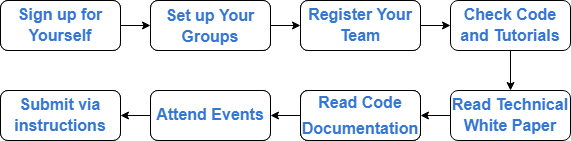

The diagram above was exported from draw.io. Its source (the exported page's mxGraphModel, read from the mxfile embedded in the PNG):
<mxGraphModel dx="734" dy="1194" grid="0" gridSize="10" guides="1" tooltips="1" connect="1" arrows="1" fold="1" page="1" pageScale="1" pageWidth="850" pageHeight="1100" math="0" shadow="0">
  <root>
    <mxCell id="0" />
    <mxCell id="1" parent="0" />
    <mxCell id="bw_cKJYSQ_mDMRs38ung-1" value="" style="edgeStyle=orthogonalEdgeStyle;rounded=0;orthogonalLoop=1;jettySize=auto;html=1;" parent="1" source="bw_cKJYSQ_mDMRs38ung-2" target="bw_cKJYSQ_mDMRs38ung-4" edge="1">
      <mxGeometry relative="1" as="geometry" />
    </mxCell>
    <mxCell id="bw_cKJYSQ_mDMRs38ung-2" value="&lt;span style=&quot;line-height: 1.3;&quot;&gt;&lt;font style=&quot;font-size: 16px;&quot; color=&quot;#3476d2&quot;&gt;&lt;b&gt;Sign up for Yourself&lt;/b&gt;&lt;/font&gt;&lt;/span&gt;" style="rounded=1;whiteSpace=wrap;html=1;fontSize=12;glass=0;strokeWidth=1;shadow=0;" parent="1" vertex="1">
      <mxGeometry x="110" y="250" width="120" height="50" as="geometry" />
    </mxCell>
    <mxCell id="bw_cKJYSQ_mDMRs38ung-3" value="" style="edgeStyle=orthogonalEdgeStyle;rounded=0;orthogonalLoop=1;jettySize=auto;html=1;" parent="1" source="bw_cKJYSQ_mDMRs38ung-4" target="bw_cKJYSQ_mDMRs38ung-6" edge="1">
      <mxGeometry relative="1" as="geometry" />
    </mxCell>
    <mxCell id="bw_cKJYSQ_mDMRs38ung-4" value="&lt;a style=&quot;color: rgb(52, 118, 210); -webkit-tap-highlight-color: rgba(0, 0, 0, 0.1); outline: 0px; font-family: arial, sans-serif; font-size: small; background-color: rgb(255, 255, 255); text-decoration-line: none !important;&quot; target=&quot;_blank&quot; data-ved=&quot;2ahUKEwiM2pDm54X5AhXrhP0HHeR_A8sQFnoECAcQAQ&quot; data-usg=&quot;AOvVaw22z4P0ZX1sfh9i3C90nypi&quot; data-jsarwt=&quot;1&quot; href=&quot;https://support.microsoft.com/en-us/office/set-up-groups-and-teams-a79afa20-aa01-44a3-b33d-5eaa72f6404f&quot;&gt;&lt;h3 style=&quot;margin: 0px 0px 3px; padding: 5px 0px 0px; font-size: medium; line-height: 1.3; display: inline-block;&quot; data-favicon-t=&quot;microsoft.com&quot; class=&quot;LC20lb MBeuO DKV0Md&quot;&gt;Set up Your Groups&lt;/h3&gt;&lt;/a&gt;" style="rounded=1;whiteSpace=wrap;html=1;fontSize=12;glass=0;strokeWidth=1;shadow=0;align=center;" parent="1" vertex="1">
      <mxGeometry x="260" y="250" width="120" height="50" as="geometry" />
    </mxCell>
    <mxCell id="bw_cKJYSQ_mDMRs38ung-5" value="" style="edgeStyle=orthogonalEdgeStyle;rounded=0;orthogonalLoop=1;jettySize=auto;html=1;" parent="1" source="bw_cKJYSQ_mDMRs38ung-6" target="bw_cKJYSQ_mDMRs38ung-8" edge="1">
      <mxGeometry relative="1" as="geometry" />
    </mxCell>
    <mxCell id="bw_cKJYSQ_mDMRs38ung-6" value="&lt;font color=&quot;#3476d2&quot; style=&quot;font-size: 16px;&quot;&gt;&lt;b style=&quot;line-height: 1.3;&quot;&gt;Register Your Team&lt;/b&gt;&lt;/font&gt;" style="rounded=1;whiteSpace=wrap;html=1;fontSize=12;glass=0;strokeWidth=1;shadow=0;" parent="1" vertex="1">
      <mxGeometry x="410" y="250" width="120" height="50" as="geometry" />
    </mxCell>
    <mxCell id="bw_cKJYSQ_mDMRs38ung-9" value="" style="edgeStyle=orthogonalEdgeStyle;rounded=0;orthogonalLoop=1;jettySize=auto;html=1;" parent="1" source="bw_cKJYSQ_mDMRs38ung-10" target="bw_cKJYSQ_mDMRs38ung-12" edge="1">
      <mxGeometry relative="1" as="geometry" />
    </mxCell>
    <mxCell id="bw_cKJYSQ_mDMRs38ung-11" value="" style="edgeStyle=orthogonalEdgeStyle;rounded=0;orthogonalLoop=1;jettySize=auto;html=1;" parent="1" source="bw_cKJYSQ_mDMRs38ung-12" target="bw_cKJYSQ_mDMRs38ung-14" edge="1">
      <mxGeometry relative="1" as="geometry" />
    </mxCell>
    <mxCell id="bw_cKJYSQ_mDMRs38ung-12" value="&lt;font color=&quot;#3476d2&quot; style=&quot;font-size: 16px; line-height: 1.6;&quot;&gt;&lt;b&gt;Read Code Documentation&lt;/b&gt;&lt;/font&gt;" style="rounded=1;whiteSpace=wrap;html=1;fontSize=12;glass=0;strokeWidth=1;shadow=0;" parent="1" vertex="1">
      <mxGeometry x="410" y="340" width="120" height="50" as="geometry" />
    </mxCell>
    <mxCell id="bw_cKJYSQ_mDMRs38ung-13" value="" style="edgeStyle=orthogonalEdgeStyle;rounded=0;orthogonalLoop=1;jettySize=auto;html=1;" parent="1" source="bw_cKJYSQ_mDMRs38ung-14" target="bw_cKJYSQ_mDMRs38ung-15" edge="1">
      <mxGeometry relative="1" as="geometry" />
    </mxCell>
    <mxCell id="bw_cKJYSQ_mDMRs38ung-14" value="&lt;font color=&quot;#3476d2&quot; style=&quot;font-size: 16px; line-height: 1.3;&quot;&gt;&lt;b&gt;Attend Events&lt;/b&gt;&lt;/font&gt;" style="rounded=1;whiteSpace=wrap;html=1;fontSize=12;glass=0;strokeWidth=1;shadow=0;" parent="1" vertex="1">
      <mxGeometry x="260" y="340" width="120" height="50" as="geometry" />
    </mxCell>
    <mxCell id="bw_cKJYSQ_mDMRs38ung-15" value="&lt;font style=&quot;line-height: 1.3; font-size: 16px;&quot; color=&quot;#3476d2&quot;&gt;&lt;b&gt;Submit via instructions&lt;/b&gt;&lt;/font&gt;" style="rounded=1;whiteSpace=wrap;html=1;fontSize=12;glass=0;strokeWidth=1;shadow=0;" parent="1" vertex="1">
      <mxGeometry x="110" y="340" width="120" height="50" as="geometry" />
    </mxCell>
    <mxCell id="V-Y8nT9HqpXpBeyjAekq-1" value="&lt;font color=&quot;#3476d2&quot; style=&quot;font-size: 16px; line-height: 1.6;&quot;&gt;&lt;b&gt;Read Code Documentation&lt;/b&gt;&lt;/font&gt;" style="rounded=1;whiteSpace=wrap;html=1;fontSize=12;glass=0;strokeWidth=1;shadow=0;" vertex="1" parent="1">
      <mxGeometry x="410" y="340" width="120" height="50" as="geometry" />
    </mxCell>
    <mxCell id="V-Y8nT9HqpXpBeyjAekq-8" value="" style="group" vertex="1" connectable="0" parent="1">
      <mxGeometry x="110" y="250" width="570" height="140" as="geometry" />
    </mxCell>
    <mxCell id="bw_cKJYSQ_mDMRs38ung-8" value="&lt;font color=&quot;#3476d2&quot; style=&quot;font-size: 16px; line-height: 1.3;&quot;&gt;&lt;b&gt;Check Code and Tutorials&lt;/b&gt;&lt;/font&gt;" style="rounded=1;whiteSpace=wrap;html=1;fontSize=12;glass=0;strokeWidth=1;shadow=0;" parent="V-Y8nT9HqpXpBeyjAekq-8" vertex="1">
      <mxGeometry x="450" width="120" height="50" as="geometry" />
    </mxCell>
    <mxCell id="bw_cKJYSQ_mDMRs38ung-10" value="&lt;font size=&quot;1&quot; style=&quot;line-height: 1.3;&quot; color=&quot;#3476d2&quot;&gt;&lt;b style=&quot;font-size: 16px;&quot;&gt;Read Technical White Paper&lt;/b&gt;&lt;/font&gt;" style="rounded=1;whiteSpace=wrap;html=1;fontSize=12;glass=0;strokeWidth=1;shadow=0;" parent="V-Y8nT9HqpXpBeyjAekq-8" vertex="1">
      <mxGeometry x="450" y="90" width="120" height="50" as="geometry" />
    </mxCell>
    <mxCell id="V-Y8nT9HqpXpBeyjAekq-2" value="&lt;font color=&quot;#3476d2&quot; style=&quot;font-size: 16px; line-height: 1.6;&quot;&gt;&lt;b&gt;Read Code Documentation&lt;/b&gt;&lt;/font&gt;" style="rounded=1;whiteSpace=wrap;html=1;fontSize=12;glass=0;strokeWidth=1;shadow=0;" vertex="1" parent="V-Y8nT9HqpXpBeyjAekq-8">
      <mxGeometry x="300" y="90" width="120" height="50" as="geometry" />
    </mxCell>
    <mxCell id="V-Y8nT9HqpXpBeyjAekq-3" value="&lt;font color=&quot;#3476d2&quot; style=&quot;font-size: 16px; line-height: 1.3;&quot;&gt;&lt;b&gt;Attend Events&lt;/b&gt;&lt;/font&gt;" style="rounded=1;whiteSpace=wrap;html=1;fontSize=12;glass=0;strokeWidth=1;shadow=0;" vertex="1" parent="V-Y8nT9HqpXpBeyjAekq-8">
      <mxGeometry x="150" y="90" width="120" height="50" as="geometry" />
    </mxCell>
    <mxCell id="V-Y8nT9HqpXpBeyjAekq-4" value="&lt;font style=&quot;line-height: 1.3; font-size: 16px;&quot; color=&quot;#3476d2&quot;&gt;&lt;b&gt;Submit via instructions&lt;/b&gt;&lt;/font&gt;" style="rounded=1;whiteSpace=wrap;html=1;fontSize=12;glass=0;strokeWidth=1;shadow=0;" vertex="1" parent="V-Y8nT9HqpXpBeyjAekq-8">
      <mxGeometry y="90" width="120" height="50" as="geometry" />
    </mxCell>
    <mxCell id="V-Y8nT9HqpXpBeyjAekq-5" value="&lt;span style=&quot;line-height: 1.3;&quot;&gt;&lt;font style=&quot;font-size: 16px;&quot; color=&quot;#3476d2&quot;&gt;&lt;b&gt;Sign up for Yourself&lt;/b&gt;&lt;/font&gt;&lt;/span&gt;" style="rounded=1;whiteSpace=wrap;html=1;fontSize=12;glass=0;strokeWidth=1;shadow=0;" vertex="1" parent="V-Y8nT9HqpXpBeyjAekq-8">
      <mxGeometry width="120" height="50" as="geometry" />
    </mxCell>
    <mxCell id="V-Y8nT9HqpXpBeyjAekq-6" value="&lt;a style=&quot;color: rgb(52, 118, 210); -webkit-tap-highlight-color: rgba(0, 0, 0, 0.1); outline: 0px; font-family: arial, sans-serif; font-size: small; background-color: rgb(255, 255, 255); text-decoration-line: none !important;&quot; target=&quot;_blank&quot; data-ved=&quot;2ahUKEwiM2pDm54X5AhXrhP0HHeR_A8sQFnoECAcQAQ&quot; data-usg=&quot;AOvVaw22z4P0ZX1sfh9i3C90nypi&quot; data-jsarwt=&quot;1&quot; href=&quot;https://support.microsoft.com/en-us/office/set-up-groups-and-teams-a79afa20-aa01-44a3-b33d-5eaa72f6404f&quot;&gt;&lt;h3 style=&quot;margin: 0px 0px 3px; padding: 5px 0px 0px; font-size: medium; line-height: 1.3; display: inline-block;&quot; data-favicon-t=&quot;microsoft.com&quot; class=&quot;LC20lb MBeuO DKV0Md&quot;&gt;Set up Your Groups&lt;/h3&gt;&lt;/a&gt;" style="rounded=1;whiteSpace=wrap;html=1;fontSize=12;glass=0;strokeWidth=1;shadow=0;align=center;" vertex="1" parent="V-Y8nT9HqpXpBeyjAekq-8">
      <mxGeometry x="150" width="120" height="50" as="geometry" />
    </mxCell>
    <mxCell id="V-Y8nT9HqpXpBeyjAekq-7" value="&lt;font color=&quot;#3476d2&quot; style=&quot;font-size: 16px;&quot;&gt;&lt;b style=&quot;line-height: 1.3;&quot;&gt;Register Your Team&lt;/b&gt;&lt;/font&gt;" style="rounded=1;whiteSpace=wrap;html=1;fontSize=12;glass=0;strokeWidth=1;shadow=0;" vertex="1" parent="V-Y8nT9HqpXpBeyjAekq-8">
      <mxGeometry x="300" width="120" height="50" as="geometry" />
    </mxCell>
    <mxCell id="bw_cKJYSQ_mDMRs38ung-7" value="" style="edgeStyle=orthogonalEdgeStyle;rounded=0;orthogonalLoop=1;jettySize=auto;html=1;" parent="V-Y8nT9HqpXpBeyjAekq-8" source="bw_cKJYSQ_mDMRs38ung-8" target="bw_cKJYSQ_mDMRs38ung-10" edge="1">
      <mxGeometry relative="1" as="geometry" />
    </mxCell>
  </root>
</mxGraphModel>